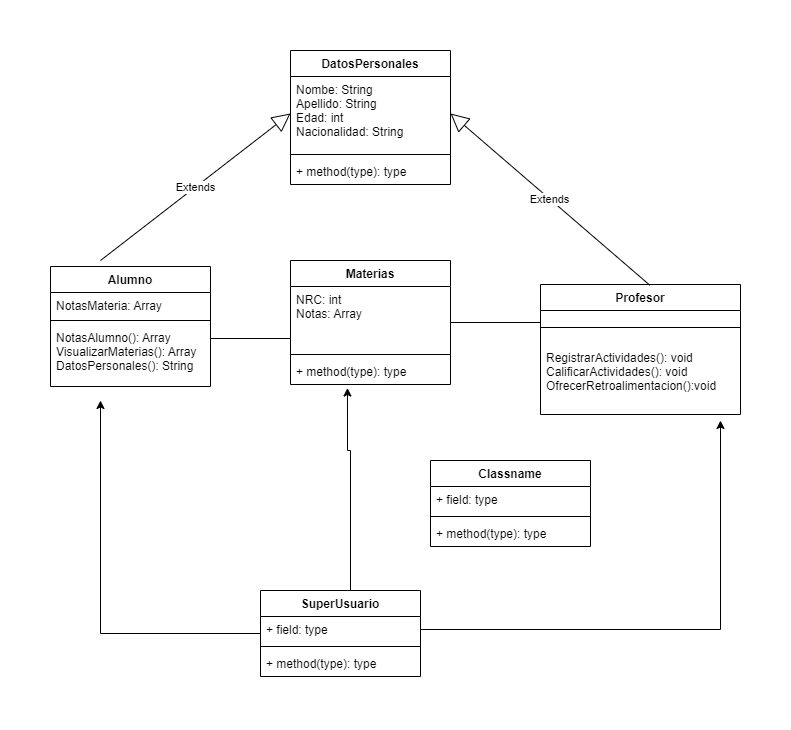

The diagram above was exported from draw.io. Its source (the exported page's mxGraphModel, read from the mxfile embedded in the PNG):
<mxGraphModel dx="1182" dy="1718" grid="1" gridSize="10" guides="1" tooltips="1" connect="1" arrows="1" fold="1" page="1" pageScale="1" pageWidth="827" pageHeight="1169" math="0" shadow="0">
  <root>
    <mxCell id="0" />
    <mxCell id="1" parent="0" />
    <mxCell id="LVBSEViMazlbFntI-aol-40" style="edgeStyle=orthogonalEdgeStyle;rounded=0;orthogonalLoop=1;jettySize=auto;html=1;" edge="1" parent="1" source="LVBSEViMazlbFntI-aol-1">
      <mxGeometry relative="1" as="geometry">
        <mxPoint x="570" y="230" as="targetPoint" />
      </mxGeometry>
    </mxCell>
    <mxCell id="LVBSEViMazlbFntI-aol-41" style="edgeStyle=orthogonalEdgeStyle;rounded=0;orthogonalLoop=1;jettySize=auto;html=1;entryX=0.356;entryY=1.135;entryDx=0;entryDy=0;entryPerimeter=0;" edge="1" parent="1" source="LVBSEViMazlbFntI-aol-1" target="LVBSEViMazlbFntI-aol-20">
      <mxGeometry relative="1" as="geometry">
        <Array as="points">
          <mxPoint x="820" y="280" />
          <mxPoint x="817" y="280" />
        </Array>
      </mxGeometry>
    </mxCell>
    <mxCell id="LVBSEViMazlbFntI-aol-1" value="SuperUsuario" style="swimlane;fontStyle=1;align=center;verticalAlign=top;childLayout=stackLayout;horizontal=1;startSize=26;horizontalStack=0;resizeParent=1;resizeParentMax=0;resizeLast=0;collapsible=1;marginBottom=0;" vertex="1" parent="1">
      <mxGeometry x="730" y="420" width="160" height="86" as="geometry" />
    </mxCell>
    <mxCell id="LVBSEViMazlbFntI-aol-2" value="+ field: type" style="text;strokeColor=none;fillColor=none;align=left;verticalAlign=top;spacingLeft=4;spacingRight=4;overflow=hidden;rotatable=0;points=[[0,0.5],[1,0.5]];portConstraint=eastwest;" vertex="1" parent="LVBSEViMazlbFntI-aol-1">
      <mxGeometry y="26" width="160" height="26" as="geometry" />
    </mxCell>
    <mxCell id="LVBSEViMazlbFntI-aol-3" value="" style="line;strokeWidth=1;fillColor=none;align=left;verticalAlign=middle;spacingTop=-1;spacingLeft=3;spacingRight=3;rotatable=0;labelPosition=right;points=[];portConstraint=eastwest;" vertex="1" parent="LVBSEViMazlbFntI-aol-1">
      <mxGeometry y="52" width="160" height="8" as="geometry" />
    </mxCell>
    <mxCell id="LVBSEViMazlbFntI-aol-4" value="+ method(type): type" style="text;strokeColor=none;fillColor=none;align=left;verticalAlign=top;spacingLeft=4;spacingRight=4;overflow=hidden;rotatable=0;points=[[0,0.5],[1,0.5]];portConstraint=eastwest;" vertex="1" parent="LVBSEViMazlbFntI-aol-1">
      <mxGeometry y="60" width="160" height="26" as="geometry" />
    </mxCell>
    <mxCell id="LVBSEViMazlbFntI-aol-5" value="Profesor" style="swimlane;fontStyle=1;align=center;verticalAlign=top;childLayout=stackLayout;horizontal=1;startSize=26;horizontalStack=0;resizeParent=1;resizeParentMax=0;resizeLast=0;collapsible=1;marginBottom=0;" vertex="1" parent="1">
      <mxGeometry x="1010" y="114" width="200" height="130" as="geometry" />
    </mxCell>
    <mxCell id="LVBSEViMazlbFntI-aol-7" value="" style="line;strokeWidth=1;fillColor=none;align=left;verticalAlign=middle;spacingTop=-1;spacingLeft=3;spacingRight=3;rotatable=0;labelPosition=right;points=[];portConstraint=eastwest;" vertex="1" parent="LVBSEViMazlbFntI-aol-5">
      <mxGeometry y="26" width="200" height="34" as="geometry" />
    </mxCell>
    <mxCell id="LVBSEViMazlbFntI-aol-8" value="RegistrarActividades(): void&#10;CalificarActividades(): void&#10;OfrecerRetroalimentacion():void&#10;" style="text;strokeColor=none;fillColor=none;align=left;verticalAlign=top;spacingLeft=4;spacingRight=4;overflow=hidden;rotatable=0;points=[[0,0.5],[1,0.5]];portConstraint=eastwest;" vertex="1" parent="LVBSEViMazlbFntI-aol-5">
      <mxGeometry y="60" width="200" height="70" as="geometry" />
    </mxCell>
    <mxCell id="LVBSEViMazlbFntI-aol-9" value="Alumno" style="swimlane;fontStyle=1;align=center;verticalAlign=top;childLayout=stackLayout;horizontal=1;startSize=26;horizontalStack=0;resizeParent=1;resizeParentMax=0;resizeLast=0;collapsible=1;marginBottom=0;" vertex="1" parent="1">
      <mxGeometry x="520" y="96" width="160" height="120" as="geometry" />
    </mxCell>
    <mxCell id="LVBSEViMazlbFntI-aol-10" value="NotasMateria: Array" style="text;strokeColor=none;fillColor=none;align=left;verticalAlign=top;spacingLeft=4;spacingRight=4;overflow=hidden;rotatable=0;points=[[0,0.5],[1,0.5]];portConstraint=eastwest;" vertex="1" parent="LVBSEViMazlbFntI-aol-9">
      <mxGeometry y="26" width="160" height="24" as="geometry" />
    </mxCell>
    <mxCell id="LVBSEViMazlbFntI-aol-11" value="" style="line;strokeWidth=1;fillColor=none;align=left;verticalAlign=middle;spacingTop=-1;spacingLeft=3;spacingRight=3;rotatable=0;labelPosition=right;points=[];portConstraint=eastwest;" vertex="1" parent="LVBSEViMazlbFntI-aol-9">
      <mxGeometry y="50" width="160" height="8" as="geometry" />
    </mxCell>
    <mxCell id="LVBSEViMazlbFntI-aol-12" value="NotasAlumno(): Array&#10;VisualizarMaterias(): Array&#10;DatosPersonales(): String" style="text;strokeColor=none;fillColor=none;align=left;verticalAlign=top;spacingLeft=4;spacingRight=4;overflow=hidden;rotatable=0;points=[[0,0.5],[1,0.5]];portConstraint=eastwest;" vertex="1" parent="LVBSEViMazlbFntI-aol-9">
      <mxGeometry y="58" width="160" height="62" as="geometry" />
    </mxCell>
    <mxCell id="LVBSEViMazlbFntI-aol-36" value="Extends" style="endArrow=block;endSize=16;endFill=0;html=1;rounded=0;entryX=0;entryY=0.5;entryDx=0;entryDy=0;" edge="1" parent="LVBSEViMazlbFntI-aol-9" target="LVBSEViMazlbFntI-aol-33">
      <mxGeometry width="160" relative="1" as="geometry">
        <mxPoint x="50" y="-6" as="sourcePoint" />
        <mxPoint x="210" y="-6" as="targetPoint" />
      </mxGeometry>
    </mxCell>
    <mxCell id="LVBSEViMazlbFntI-aol-13" value="Classname" style="swimlane;fontStyle=1;align=center;verticalAlign=top;childLayout=stackLayout;horizontal=1;startSize=26;horizontalStack=0;resizeParent=1;resizeParentMax=0;resizeLast=0;collapsible=1;marginBottom=0;" vertex="1" parent="1">
      <mxGeometry x="900" y="290" width="160" height="86" as="geometry" />
    </mxCell>
    <mxCell id="LVBSEViMazlbFntI-aol-14" value="+ field: type" style="text;strokeColor=none;fillColor=none;align=left;verticalAlign=top;spacingLeft=4;spacingRight=4;overflow=hidden;rotatable=0;points=[[0,0.5],[1,0.5]];portConstraint=eastwest;" vertex="1" parent="LVBSEViMazlbFntI-aol-13">
      <mxGeometry y="26" width="160" height="26" as="geometry" />
    </mxCell>
    <mxCell id="LVBSEViMazlbFntI-aol-15" value="" style="line;strokeWidth=1;fillColor=none;align=left;verticalAlign=middle;spacingTop=-1;spacingLeft=3;spacingRight=3;rotatable=0;labelPosition=right;points=[];portConstraint=eastwest;" vertex="1" parent="LVBSEViMazlbFntI-aol-13">
      <mxGeometry y="52" width="160" height="8" as="geometry" />
    </mxCell>
    <mxCell id="LVBSEViMazlbFntI-aol-16" value="+ method(type): type" style="text;strokeColor=none;fillColor=none;align=left;verticalAlign=top;spacingLeft=4;spacingRight=4;overflow=hidden;rotatable=0;points=[[0,0.5],[1,0.5]];portConstraint=eastwest;" vertex="1" parent="LVBSEViMazlbFntI-aol-13">
      <mxGeometry y="60" width="160" height="26" as="geometry" />
    </mxCell>
    <mxCell id="LVBSEViMazlbFntI-aol-17" value="Materias" style="swimlane;fontStyle=1;align=center;verticalAlign=top;childLayout=stackLayout;horizontal=1;startSize=26;horizontalStack=0;resizeParent=1;resizeParentMax=0;resizeLast=0;collapsible=1;marginBottom=0;" vertex="1" parent="1">
      <mxGeometry x="760" y="90" width="160" height="124" as="geometry" />
    </mxCell>
    <mxCell id="LVBSEViMazlbFntI-aol-18" value="NRC: int&#10;Notas: Array&#10;" style="text;strokeColor=none;fillColor=none;align=left;verticalAlign=top;spacingLeft=4;spacingRight=4;overflow=hidden;rotatable=0;points=[[0,0.5],[1,0.5]];portConstraint=eastwest;" vertex="1" parent="LVBSEViMazlbFntI-aol-17">
      <mxGeometry y="26" width="160" height="64" as="geometry" />
    </mxCell>
    <mxCell id="LVBSEViMazlbFntI-aol-19" value="" style="line;strokeWidth=1;fillColor=none;align=left;verticalAlign=middle;spacingTop=-1;spacingLeft=3;spacingRight=3;rotatable=0;labelPosition=right;points=[];portConstraint=eastwest;" vertex="1" parent="LVBSEViMazlbFntI-aol-17">
      <mxGeometry y="90" width="160" height="8" as="geometry" />
    </mxCell>
    <mxCell id="LVBSEViMazlbFntI-aol-20" value="+ method(type): type" style="text;strokeColor=none;fillColor=none;align=left;verticalAlign=top;spacingLeft=4;spacingRight=4;overflow=hidden;rotatable=0;points=[[0,0.5],[1,0.5]];portConstraint=eastwest;" vertex="1" parent="LVBSEViMazlbFntI-aol-17">
      <mxGeometry y="98" width="160" height="26" as="geometry" />
    </mxCell>
    <mxCell id="LVBSEViMazlbFntI-aol-23" value="" style="line;strokeWidth=1;fillColor=none;align=left;verticalAlign=middle;spacingTop=-1;spacingLeft=3;spacingRight=3;rotatable=0;labelPosition=right;points=[];portConstraint=eastwest;" vertex="1" parent="1">
      <mxGeometry x="680" y="164" width="80" height="8" as="geometry" />
    </mxCell>
    <mxCell id="LVBSEViMazlbFntI-aol-30" value="" style="line;strokeWidth=1;fillColor=none;align=left;verticalAlign=middle;spacingTop=-1;spacingLeft=3;spacingRight=3;rotatable=0;labelPosition=right;points=[];portConstraint=eastwest;" vertex="1" parent="1">
      <mxGeometry x="920" y="148" width="90" height="8" as="geometry" />
    </mxCell>
    <mxCell id="LVBSEViMazlbFntI-aol-32" value="DatosPersonales&#10;" style="swimlane;fontStyle=1;align=center;verticalAlign=top;childLayout=stackLayout;horizontal=1;startSize=26;horizontalStack=0;resizeParent=1;resizeParentMax=0;resizeLast=0;collapsible=1;marginBottom=0;" vertex="1" parent="1">
      <mxGeometry x="760" y="-120" width="160" height="134" as="geometry" />
    </mxCell>
    <mxCell id="LVBSEViMazlbFntI-aol-33" value="Nombe: String&#10;Apellido: String&#10;Edad: int&#10;Nacionalidad: String" style="text;strokeColor=none;fillColor=none;align=left;verticalAlign=top;spacingLeft=4;spacingRight=4;overflow=hidden;rotatable=0;points=[[0,0.5],[1,0.5]];portConstraint=eastwest;" vertex="1" parent="LVBSEViMazlbFntI-aol-32">
      <mxGeometry y="26" width="160" height="74" as="geometry" />
    </mxCell>
    <mxCell id="LVBSEViMazlbFntI-aol-34" value="" style="line;strokeWidth=1;fillColor=none;align=left;verticalAlign=middle;spacingTop=-1;spacingLeft=3;spacingRight=3;rotatable=0;labelPosition=right;points=[];portConstraint=eastwest;" vertex="1" parent="LVBSEViMazlbFntI-aol-32">
      <mxGeometry y="100" width="160" height="8" as="geometry" />
    </mxCell>
    <mxCell id="LVBSEViMazlbFntI-aol-35" value="+ method(type): type" style="text;strokeColor=none;fillColor=none;align=left;verticalAlign=top;spacingLeft=4;spacingRight=4;overflow=hidden;rotatable=0;points=[[0,0.5],[1,0.5]];portConstraint=eastwest;" vertex="1" parent="LVBSEViMazlbFntI-aol-32">
      <mxGeometry y="108" width="160" height="26" as="geometry" />
    </mxCell>
    <mxCell id="LVBSEViMazlbFntI-aol-38" value="Extends" style="endArrow=block;endSize=16;endFill=0;html=1;rounded=0;entryX=1;entryY=0.5;entryDx=0;entryDy=0;exitX=0.547;exitY=0.006;exitDx=0;exitDy=0;exitPerimeter=0;" edge="1" parent="1" source="LVBSEViMazlbFntI-aol-5" target="LVBSEViMazlbFntI-aol-33">
      <mxGeometry width="160" relative="1" as="geometry">
        <mxPoint x="920" y="57" as="sourcePoint" />
        <mxPoint x="1110" y="-90" as="targetPoint" />
      </mxGeometry>
    </mxCell>
    <mxCell id="LVBSEViMazlbFntI-aol-39" style="edgeStyle=orthogonalEdgeStyle;rounded=0;orthogonalLoop=1;jettySize=auto;html=1;" edge="1" parent="1" source="LVBSEViMazlbFntI-aol-2">
      <mxGeometry relative="1" as="geometry">
        <mxPoint x="1190" y="250" as="targetPoint" />
      </mxGeometry>
    </mxCell>
  </root>
</mxGraphModel>